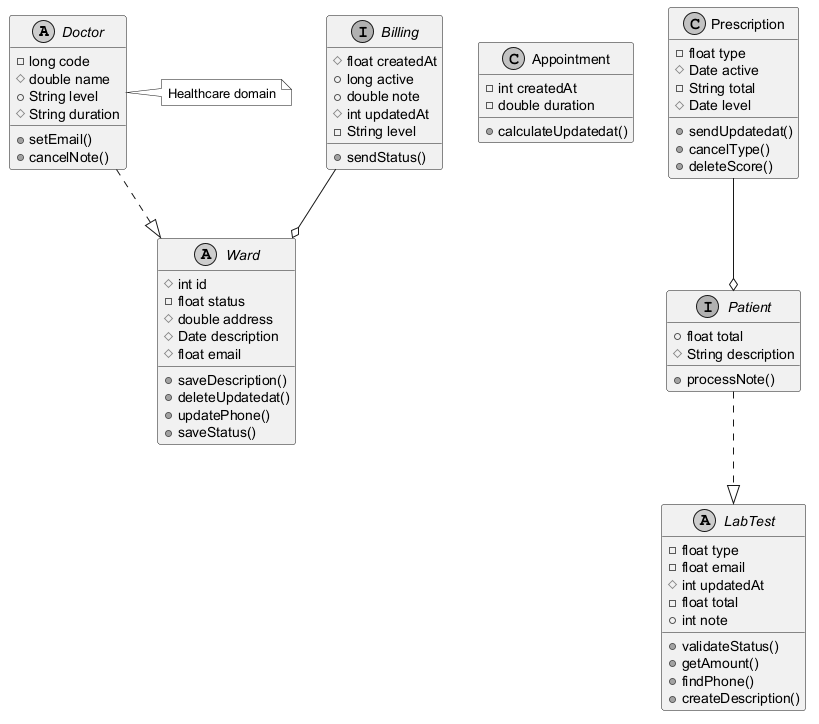

The diagram above was rendered by PlantUML. Its source (embedded in the PNG):
@startuml
skinparam monochrome true
abstract class Doctor {
  -long code
  #double name
  +String level
  #String duration
  +setEmail()
  +cancelNote()
}
class Appointment {
  -int createdAt
  -double duration
  +calculateUpdatedat()
}
abstract class LabTest {
  -float type
  -float email
  #int updatedAt
  -float total
  +int note
  +validateStatus()
  +getAmount()
  +findPhone()
  +createDescription()
}
interface Billing {
  #float createdAt
  +long active
  +double note
  #int updatedAt
  -String level
  +sendStatus()
}
abstract class Ward {
  #int id
  -float status
  #double address
  #Date description
  #float email
  +saveDescription()
  +deleteUpdatedat()
  +updatePhone()
  +saveStatus()
}
interface Patient {
  +float total
  #String description
  +processNote()
}
class Prescription {
  -float type
  #Date active
  -String total
  #Date level
  +sendUpdatedat()
  +cancelType()
  +deleteScore()
}
Billing --o Ward
Doctor ..|> Ward
Patient ..|> LabTest
Prescription --o Patient
note right of Doctor : Healthcare domain
@enduml